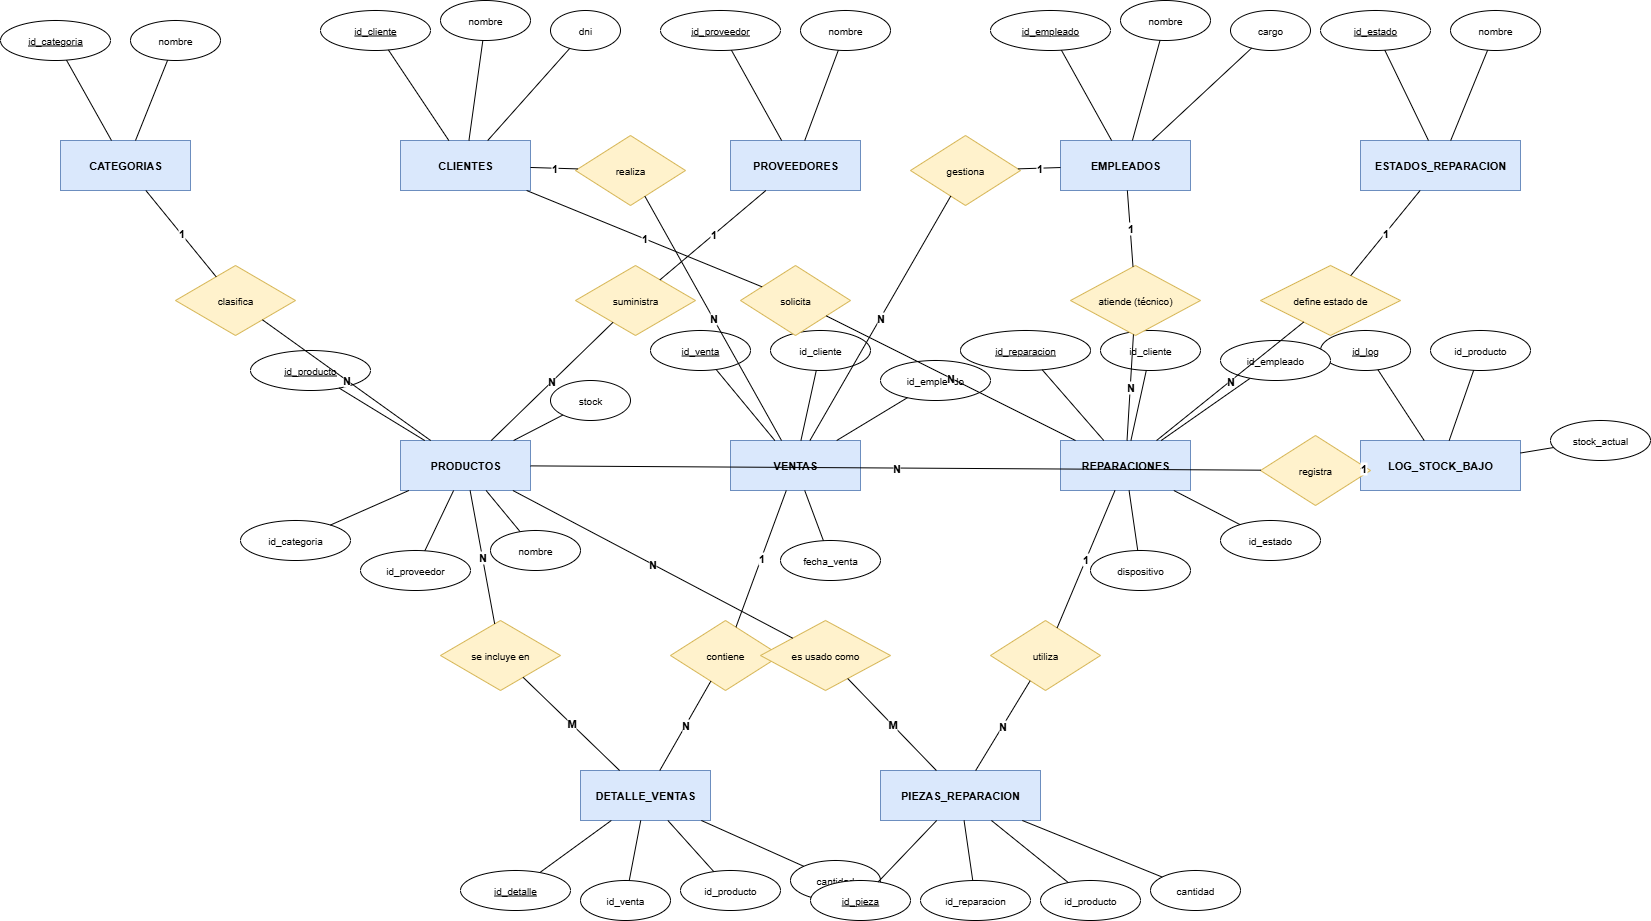

The diagram above was exported from draw.io. Its source (the exported page's mxGraphModel, read from the mxfile embedded in the PNG):
<mxGraphModel dx="786" dy="610" grid="1" gridSize="10" guides="1" tooltips="1" connect="1" arrows="1" fold="1" page="1" pageScale="1" pageWidth="1654" pageHeight="1169" math="0" shadow="0">
  <root>
    <mxCell id="0" />
    <mxCell id="1" parent="0" />
    <mxCell id="e_cat" value="CATEGORIAS" style="rounded=0;whiteSpace=wrap;html=1;fillColor=#dae8fc;strokeColor=#6c8ebf;fontStyle=1;fontSize=11;" parent="1" vertex="1">
      <mxGeometry x="80" y="320" width="130" height="50" as="geometry" />
    </mxCell>
    <mxCell id="e_cli" value="CLIENTES" style="rounded=0;whiteSpace=wrap;html=1;fillColor=#dae8fc;strokeColor=#6c8ebf;fontStyle=1;fontSize=11;" parent="1" vertex="1">
      <mxGeometry x="420" y="320" width="130" height="50" as="geometry" />
    </mxCell>
    <mxCell id="e_prov" value="PROVEEDORES" style="rounded=0;whiteSpace=wrap;html=1;fillColor=#dae8fc;strokeColor=#6c8ebf;fontStyle=1;fontSize=11;" parent="1" vertex="1">
      <mxGeometry x="750" y="320" width="130" height="50" as="geometry" />
    </mxCell>
    <mxCell id="e_emp" value="EMPLEADOS" style="rounded=0;whiteSpace=wrap;html=1;fillColor=#dae8fc;strokeColor=#6c8ebf;fontStyle=1;fontSize=11;" parent="1" vertex="1">
      <mxGeometry x="1080" y="320" width="130" height="50" as="geometry" />
    </mxCell>
    <mxCell id="e_est" value="ESTADOS_REPARACION" style="rounded=0;whiteSpace=wrap;html=1;fillColor=#dae8fc;strokeColor=#6c8ebf;fontStyle=1;fontSize=11;" parent="1" vertex="1">
      <mxGeometry x="1380" y="320" width="160" height="50" as="geometry" />
    </mxCell>
    <mxCell id="e_log" value="LOG_STOCK_BAJO" style="rounded=0;whiteSpace=wrap;html=1;fillColor=#dae8fc;strokeColor=#6c8ebf;fontStyle=1;fontSize=11;" parent="1" vertex="1">
      <mxGeometry x="1380" y="620" width="160" height="50" as="geometry" />
    </mxCell>
    <mxCell id="e_prod" value="PRODUCTOS" style="rounded=0;whiteSpace=wrap;html=1;fillColor=#dae8fc;strokeColor=#6c8ebf;fontStyle=1;fontSize=11;" parent="1" vertex="1">
      <mxGeometry x="420" y="620" width="130" height="50" as="geometry" />
    </mxCell>
    <mxCell id="e_ven" value="VENTAS" style="rounded=0;whiteSpace=wrap;html=1;fillColor=#dae8fc;strokeColor=#6c8ebf;fontStyle=1;fontSize=11;" parent="1" vertex="1">
      <mxGeometry x="750" y="620" width="130" height="50" as="geometry" />
    </mxCell>
    <mxCell id="e_rep" value="REPARACIONES" style="rounded=0;whiteSpace=wrap;html=1;fillColor=#dae8fc;strokeColor=#6c8ebf;fontStyle=1;fontSize=11;" parent="1" vertex="1">
      <mxGeometry x="1080" y="620" width="130" height="50" as="geometry" />
    </mxCell>
    <mxCell id="e_dv" value="DETALLE_VENTAS" style="rounded=0;whiteSpace=wrap;html=1;fillColor=#dae8fc;strokeColor=#6c8ebf;fontStyle=1;fontSize=11;" parent="1" vertex="1">
      <mxGeometry x="600" y="950" width="130" height="50" as="geometry" />
    </mxCell>
    <mxCell id="e_pz" value="PIEZAS_REPARACION" style="rounded=0;whiteSpace=wrap;html=1;fillColor=#dae8fc;strokeColor=#6c8ebf;fontStyle=1;fontSize=11;" parent="1" vertex="1">
      <mxGeometry x="900" y="950" width="160" height="50" as="geometry" />
    </mxCell>
    <mxCell id="a_cat_id" value="&lt;u&gt;id_categoria&lt;/u&gt;" style="ellipse;whiteSpace=wrap;html=1;fontSize=10;" parent="1" vertex="1">
      <mxGeometry x="20" y="200" width="110" height="40" as="geometry" />
    </mxCell>
    <mxCell id="a_cat_nom" value="nombre" style="ellipse;whiteSpace=wrap;html=1;fontSize=10;" parent="1" vertex="1">
      <mxGeometry x="150" y="200" width="90" height="40" as="geometry" />
    </mxCell>
    <mxCell id="l_cat_id" style="endArrow=none;html=1;" parent="1" source="a_cat_id" target="e_cat" edge="1">
      <mxGeometry relative="1" as="geometry" />
    </mxCell>
    <mxCell id="l_cat_nom" style="endArrow=none;html=1;" parent="1" source="a_cat_nom" target="e_cat" edge="1">
      <mxGeometry relative="1" as="geometry" />
    </mxCell>
    <mxCell id="a_cli_id" value="&lt;u&gt;id_cliente&lt;/u&gt;" style="ellipse;whiteSpace=wrap;html=1;fontSize=10;" parent="1" vertex="1">
      <mxGeometry x="340" y="190" width="110" height="40" as="geometry" />
    </mxCell>
    <mxCell id="a_cli_nom" value="nombre" style="ellipse;whiteSpace=wrap;html=1;fontSize=10;" parent="1" vertex="1">
      <mxGeometry x="460" y="180" width="90" height="40" as="geometry" />
    </mxCell>
    <mxCell id="a_cli_dni" value="dni" style="ellipse;whiteSpace=wrap;html=1;fontSize=10;" parent="1" vertex="1">
      <mxGeometry x="570" y="190" width="70" height="40" as="geometry" />
    </mxCell>
    <mxCell id="l_cli_id" style="endArrow=none;html=1;" parent="1" source="a_cli_id" target="e_cli" edge="1">
      <mxGeometry relative="1" as="geometry" />
    </mxCell>
    <mxCell id="l_cli_nom" style="endArrow=none;html=1;" parent="1" source="a_cli_nom" target="e_cli" edge="1">
      <mxGeometry relative="1" as="geometry" />
    </mxCell>
    <mxCell id="l_cli_dni" style="endArrow=none;html=1;" parent="1" source="a_cli_dni" target="e_cli" edge="1">
      <mxGeometry relative="1" as="geometry" />
    </mxCell>
    <mxCell id="a_prov_id" value="&lt;u&gt;id_proveedor&lt;/u&gt;" style="ellipse;whiteSpace=wrap;html=1;fontSize=10;" parent="1" vertex="1">
      <mxGeometry x="680" y="190" width="120" height="40" as="geometry" />
    </mxCell>
    <mxCell id="a_prov_nom" value="nombre" style="ellipse;whiteSpace=wrap;html=1;fontSize=10;" parent="1" vertex="1">
      <mxGeometry x="820" y="190" width="90" height="40" as="geometry" />
    </mxCell>
    <mxCell id="l_prov_id" style="endArrow=none;html=1;" parent="1" source="a_prov_id" target="e_prov" edge="1">
      <mxGeometry relative="1" as="geometry" />
    </mxCell>
    <mxCell id="l_prov_nom" style="endArrow=none;html=1;" parent="1" source="a_prov_nom" target="e_prov" edge="1">
      <mxGeometry relative="1" as="geometry" />
    </mxCell>
    <mxCell id="a_emp_id" value="&lt;u&gt;id_empleado&lt;/u&gt;" style="ellipse;whiteSpace=wrap;html=1;fontSize=10;" parent="1" vertex="1">
      <mxGeometry x="1010" y="190" width="120" height="40" as="geometry" />
    </mxCell>
    <mxCell id="a_emp_nom" value="nombre" style="ellipse;whiteSpace=wrap;html=1;fontSize=10;" parent="1" vertex="1">
      <mxGeometry x="1140" y="180" width="90" height="40" as="geometry" />
    </mxCell>
    <mxCell id="a_emp_cargo" value="cargo" style="ellipse;whiteSpace=wrap;html=1;fontSize=10;" parent="1" vertex="1">
      <mxGeometry x="1250" y="190" width="80" height="40" as="geometry" />
    </mxCell>
    <mxCell id="l_emp_id" style="endArrow=none;html=1;" parent="1" source="a_emp_id" target="e_emp" edge="1">
      <mxGeometry relative="1" as="geometry" />
    </mxCell>
    <mxCell id="l_emp_nom" style="endArrow=none;html=1;" parent="1" source="a_emp_nom" target="e_emp" edge="1">
      <mxGeometry relative="1" as="geometry" />
    </mxCell>
    <mxCell id="l_emp_cargo" style="endArrow=none;html=1;" parent="1" source="a_emp_cargo" target="e_emp" edge="1">
      <mxGeometry relative="1" as="geometry" />
    </mxCell>
    <mxCell id="a_est_id" value="&lt;u&gt;id_estado&lt;/u&gt;" style="ellipse;whiteSpace=wrap;html=1;fontSize=10;" parent="1" vertex="1">
      <mxGeometry x="1340" y="190" width="110" height="40" as="geometry" />
    </mxCell>
    <mxCell id="a_est_nom" value="nombre" style="ellipse;whiteSpace=wrap;html=1;fontSize=10;" parent="1" vertex="1">
      <mxGeometry x="1470" y="190" width="90" height="40" as="geometry" />
    </mxCell>
    <mxCell id="l_est_id" style="endArrow=none;html=1;" parent="1" source="a_est_id" target="e_est" edge="1">
      <mxGeometry relative="1" as="geometry" />
    </mxCell>
    <mxCell id="l_est_nom" style="endArrow=none;html=1;" parent="1" source="a_est_nom" target="e_est" edge="1">
      <mxGeometry relative="1" as="geometry" />
    </mxCell>
    <mxCell id="a_log_id" value="&lt;u&gt;id_log&lt;/u&gt;" style="ellipse;whiteSpace=wrap;html=1;fontSize=10;" parent="1" vertex="1">
      <mxGeometry x="1340" y="510" width="90" height="40" as="geometry" />
    </mxCell>
    <mxCell id="a_log_prod" value="id_producto" style="ellipse;whiteSpace=wrap;html=1;fontSize=10;" parent="1" vertex="1">
      <mxGeometry x="1450" y="510" width="100" height="40" as="geometry" />
    </mxCell>
    <mxCell id="a_log_stock" value="stock_actual" style="ellipse;whiteSpace=wrap;html=1;fontSize=10;" parent="1" vertex="1">
      <mxGeometry x="1570" y="600" width="100" height="40" as="geometry" />
    </mxCell>
    <mxCell id="l_log_id" style="endArrow=none;html=1;" parent="1" source="a_log_id" target="e_log" edge="1">
      <mxGeometry relative="1" as="geometry" />
    </mxCell>
    <mxCell id="l_log_prod" style="endArrow=none;html=1;" parent="1" source="a_log_prod" target="e_log" edge="1">
      <mxGeometry relative="1" as="geometry" />
    </mxCell>
    <mxCell id="l_log_stock" style="endArrow=none;html=1;" parent="1" source="a_log_stock" target="e_log" edge="1">
      <mxGeometry relative="1" as="geometry" />
    </mxCell>
    <mxCell id="a_prod_id" value="&lt;u&gt;id_producto&lt;/u&gt;" style="ellipse;whiteSpace=wrap;html=1;fontSize=10;" parent="1" vertex="1">
      <mxGeometry x="270" y="530" width="120" height="40" as="geometry" />
    </mxCell>
    <mxCell id="a_prod_cat" value="id_categoria" style="ellipse;whiteSpace=wrap;html=1;fontSize=10;" parent="1" vertex="1">
      <mxGeometry x="260" y="700" width="110" height="40" as="geometry" />
    </mxCell>
    <mxCell id="a_prod_prov" value="id_proveedor" style="ellipse;whiteSpace=wrap;html=1;fontSize=10;" parent="1" vertex="1">
      <mxGeometry x="380" y="730" width="110" height="40" as="geometry" />
    </mxCell>
    <mxCell id="a_prod_nom" value="nombre" style="ellipse;whiteSpace=wrap;html=1;fontSize=10;" parent="1" vertex="1">
      <mxGeometry x="510" y="710" width="90" height="40" as="geometry" />
    </mxCell>
    <mxCell id="a_prod_stock" value="stock" style="ellipse;whiteSpace=wrap;html=1;fontSize=10;" parent="1" vertex="1">
      <mxGeometry x="570" y="560" width="80" height="40" as="geometry" />
    </mxCell>
    <mxCell id="l_prod_id" style="endArrow=none;html=1;" parent="1" source="a_prod_id" target="e_prod" edge="1">
      <mxGeometry relative="1" as="geometry" />
    </mxCell>
    <mxCell id="l_prod_cat" style="endArrow=none;html=1;" parent="1" source="a_prod_cat" target="e_prod" edge="1">
      <mxGeometry relative="1" as="geometry" />
    </mxCell>
    <mxCell id="l_prod_prov" style="endArrow=none;html=1;" parent="1" source="a_prod_prov" target="e_prod" edge="1">
      <mxGeometry relative="1" as="geometry" />
    </mxCell>
    <mxCell id="l_prod_nom" style="endArrow=none;html=1;" parent="1" source="a_prod_nom" target="e_prod" edge="1">
      <mxGeometry relative="1" as="geometry" />
    </mxCell>
    <mxCell id="l_prod_stock" style="endArrow=none;html=1;" parent="1" source="a_prod_stock" target="e_prod" edge="1">
      <mxGeometry relative="1" as="geometry" />
    </mxCell>
    <mxCell id="a_ven_id" value="&lt;u&gt;id_venta&lt;/u&gt;" style="ellipse;whiteSpace=wrap;html=1;fontSize=10;" parent="1" vertex="1">
      <mxGeometry x="670" y="510" width="100" height="40" as="geometry" />
    </mxCell>
    <mxCell id="a_ven_cli" value="id_cliente" style="ellipse;whiteSpace=wrap;html=1;fontSize=10;" parent="1" vertex="1">
      <mxGeometry x="790" y="510" width="100" height="40" as="geometry" />
    </mxCell>
    <mxCell id="a_ven_emp" value="id_empleado" style="ellipse;whiteSpace=wrap;html=1;fontSize=10;" parent="1" vertex="1">
      <mxGeometry x="900" y="540" width="110" height="40" as="geometry" />
    </mxCell>
    <mxCell id="a_ven_fecha" value="fecha_venta" style="ellipse;whiteSpace=wrap;html=1;fontSize=10;" parent="1" vertex="1">
      <mxGeometry x="800" y="720" width="100" height="40" as="geometry" />
    </mxCell>
    <mxCell id="l_ven_id" style="endArrow=none;html=1;" parent="1" source="a_ven_id" target="e_ven" edge="1">
      <mxGeometry relative="1" as="geometry" />
    </mxCell>
    <mxCell id="l_ven_cli" style="endArrow=none;html=1;" parent="1" source="a_ven_cli" target="e_ven" edge="1">
      <mxGeometry relative="1" as="geometry" />
    </mxCell>
    <mxCell id="l_ven_emp" style="endArrow=none;html=1;" parent="1" source="a_ven_emp" target="e_ven" edge="1">
      <mxGeometry relative="1" as="geometry" />
    </mxCell>
    <mxCell id="l_ven_fecha" style="endArrow=none;html=1;" parent="1" source="a_ven_fecha" target="e_ven" edge="1">
      <mxGeometry relative="1" as="geometry" />
    </mxCell>
    <mxCell id="a_rep_id" value="&lt;u&gt;id_reparacion&lt;/u&gt;" style="ellipse;whiteSpace=wrap;html=1;fontSize=10;" parent="1" vertex="1">
      <mxGeometry x="980" y="510" width="130" height="40" as="geometry" />
    </mxCell>
    <mxCell id="a_rep_cli" value="id_cliente" style="ellipse;whiteSpace=wrap;html=1;fontSize=10;" parent="1" vertex="1">
      <mxGeometry x="1120" y="510" width="100" height="40" as="geometry" />
    </mxCell>
    <mxCell id="a_rep_emp" value="id_empleado" style="ellipse;whiteSpace=wrap;html=1;fontSize=10;" parent="1" vertex="1">
      <mxGeometry x="1240" y="520" width="110" height="40" as="geometry" />
    </mxCell>
    <mxCell id="a_rep_est" value="id_estado" style="ellipse;whiteSpace=wrap;html=1;fontSize=10;" parent="1" vertex="1">
      <mxGeometry x="1240" y="700" width="100" height="40" as="geometry" />
    </mxCell>
    <mxCell id="a_rep_disp" value="dispositivo" style="ellipse;whiteSpace=wrap;html=1;fontSize=10;" parent="1" vertex="1">
      <mxGeometry x="1110" y="730" width="100" height="40" as="geometry" />
    </mxCell>
    <mxCell id="l_rep_id" style="endArrow=none;html=1;" parent="1" source="a_rep_id" target="e_rep" edge="1">
      <mxGeometry relative="1" as="geometry" />
    </mxCell>
    <mxCell id="l_rep_cli" style="endArrow=none;html=1;" parent="1" source="a_rep_cli" target="e_rep" edge="1">
      <mxGeometry relative="1" as="geometry" />
    </mxCell>
    <mxCell id="l_rep_emp" style="endArrow=none;html=1;" parent="1" source="a_rep_emp" target="e_rep" edge="1">
      <mxGeometry relative="1" as="geometry" />
    </mxCell>
    <mxCell id="l_rep_est" style="endArrow=none;html=1;" parent="1" source="a_rep_est" target="e_rep" edge="1">
      <mxGeometry relative="1" as="geometry" />
    </mxCell>
    <mxCell id="l_rep_disp" style="endArrow=none;html=1;" parent="1" source="a_rep_disp" target="e_rep" edge="1">
      <mxGeometry relative="1" as="geometry" />
    </mxCell>
    <mxCell id="a_dv_id" value="&lt;u&gt;id_detalle&lt;/u&gt;" style="ellipse;whiteSpace=wrap;html=1;fontSize=10;" parent="1" vertex="1">
      <mxGeometry x="480" y="1050" width="110" height="40" as="geometry" />
    </mxCell>
    <mxCell id="a_dv_ven" value="id_venta" style="ellipse;whiteSpace=wrap;html=1;fontSize=10;" parent="1" vertex="1">
      <mxGeometry x="600" y="1060" width="90" height="40" as="geometry" />
    </mxCell>
    <mxCell id="a_dv_prod" value="id_producto" style="ellipse;whiteSpace=wrap;html=1;fontSize=10;" parent="1" vertex="1">
      <mxGeometry x="700" y="1050" width="100" height="40" as="geometry" />
    </mxCell>
    <mxCell id="a_dv_cant" value="cantidad" style="ellipse;whiteSpace=wrap;html=1;fontSize=10;" parent="1" vertex="1">
      <mxGeometry x="810" y="1040" width="90" height="40" as="geometry" />
    </mxCell>
    <mxCell id="l_dv_id" style="endArrow=none;html=1;" parent="1" source="a_dv_id" target="e_dv" edge="1">
      <mxGeometry relative="1" as="geometry" />
    </mxCell>
    <mxCell id="l_dv_ven" style="endArrow=none;html=1;" parent="1" source="a_dv_ven" target="e_dv" edge="1">
      <mxGeometry relative="1" as="geometry" />
    </mxCell>
    <mxCell id="l_dv_prod" style="endArrow=none;html=1;" parent="1" source="a_dv_prod" target="e_dv" edge="1">
      <mxGeometry relative="1" as="geometry" />
    </mxCell>
    <mxCell id="l_dv_cant" style="endArrow=none;html=1;" parent="1" source="a_dv_cant" target="e_dv" edge="1">
      <mxGeometry relative="1" as="geometry" />
    </mxCell>
    <mxCell id="a_pz_id" value="&lt;u&gt;id_pieza&lt;/u&gt;" style="ellipse;whiteSpace=wrap;html=1;fontSize=10;" parent="1" vertex="1">
      <mxGeometry x="830" y="1060" width="100" height="40" as="geometry" />
    </mxCell>
    <mxCell id="a_pz_rep" value="id_reparacion" style="ellipse;whiteSpace=wrap;html=1;fontSize=10;" parent="1" vertex="1">
      <mxGeometry x="940" y="1060" width="110" height="40" as="geometry" />
    </mxCell>
    <mxCell id="a_pz_prod" value="id_producto" style="ellipse;whiteSpace=wrap;html=1;fontSize=10;" parent="1" vertex="1">
      <mxGeometry x="1060" y="1060" width="100" height="40" as="geometry" />
    </mxCell>
    <mxCell id="a_pz_cant" value="cantidad" style="ellipse;whiteSpace=wrap;html=1;fontSize=10;" parent="1" vertex="1">
      <mxGeometry x="1170" y="1050" width="90" height="40" as="geometry" />
    </mxCell>
    <mxCell id="l_pz_id" style="endArrow=none;html=1;" parent="1" source="a_pz_id" target="e_pz" edge="1">
      <mxGeometry relative="1" as="geometry" />
    </mxCell>
    <mxCell id="l_pz_rep" style="endArrow=none;html=1;" parent="1" source="a_pz_rep" target="e_pz" edge="1">
      <mxGeometry relative="1" as="geometry" />
    </mxCell>
    <mxCell id="l_pz_prod" style="endArrow=none;html=1;" parent="1" source="a_pz_prod" target="e_pz" edge="1">
      <mxGeometry relative="1" as="geometry" />
    </mxCell>
    <mxCell id="l_pz_cant" style="endArrow=none;html=1;" parent="1" source="a_pz_cant" target="e_pz" edge="1">
      <mxGeometry relative="1" as="geometry" />
    </mxCell>
    <mxCell id="r_clasifica" value="clasifica" style="rhombus;whiteSpace=wrap;html=1;fillColor=#fff2cc;strokeColor=#d6b656;fontSize=10;" parent="1" vertex="1">
      <mxGeometry x="195" y="445" width="120" height="70" as="geometry" />
    </mxCell>
    <mxCell id="l_clasifica_cat" value="1" style="endArrow=none;html=1;fontSize=11;fontStyle=1;" parent="1" source="e_cat" target="r_clasifica" edge="1">
      <mxGeometry relative="1" as="geometry" />
    </mxCell>
    <mxCell id="l_clasifica_prod" value="N" style="endArrow=none;html=1;fontSize=11;fontStyle=1;" parent="1" source="r_clasifica" target="e_prod" edge="1">
      <mxGeometry relative="1" as="geometry" />
    </mxCell>
    <mxCell id="r_suministra" value="suministra" style="rhombus;whiteSpace=wrap;html=1;fillColor=#fff2cc;strokeColor=#d6b656;fontSize=10;" parent="1" vertex="1">
      <mxGeometry x="595" y="445" width="120" height="70" as="geometry" />
    </mxCell>
    <mxCell id="l_sum_prov" value="1" style="endArrow=none;html=1;fontSize=11;fontStyle=1;" parent="1" source="e_prov" target="r_suministra" edge="1">
      <mxGeometry relative="1" as="geometry" />
    </mxCell>
    <mxCell id="l_sum_prod" value="N" style="endArrow=none;html=1;fontSize=11;fontStyle=1;" parent="1" source="r_suministra" target="e_prod" edge="1">
      <mxGeometry relative="1" as="geometry" />
    </mxCell>
    <mxCell id="r_realiza" value="realiza" style="rhombus;whiteSpace=wrap;html=1;fillColor=#fff2cc;strokeColor=#d6b656;fontSize=10;" parent="1" vertex="1">
      <mxGeometry x="595" y="315" width="110" height="70" as="geometry" />
    </mxCell>
    <mxCell id="l_real_cli" value="1" style="endArrow=none;html=1;fontSize=11;fontStyle=1;" parent="1" source="e_cli" target="r_realiza" edge="1">
      <mxGeometry relative="1" as="geometry" />
    </mxCell>
    <mxCell id="l_real_ven" value="N" style="endArrow=none;html=1;fontSize=11;fontStyle=1;" parent="1" source="r_realiza" target="e_ven" edge="1">
      <mxGeometry relative="1" as="geometry" />
    </mxCell>
    <mxCell id="r_gestiona" value="gestiona" style="rhombus;whiteSpace=wrap;html=1;fillColor=#fff2cc;strokeColor=#d6b656;fontSize=10;" parent="1" vertex="1">
      <mxGeometry x="930" y="315" width="110" height="70" as="geometry" />
    </mxCell>
    <mxCell id="l_gest_emp" value="1" style="endArrow=none;html=1;fontSize=11;fontStyle=1;" parent="1" source="e_emp" target="r_gestiona" edge="1">
      <mxGeometry relative="1" as="geometry" />
    </mxCell>
    <mxCell id="l_gest_ven" value="N" style="endArrow=none;html=1;fontSize=11;fontStyle=1;" parent="1" source="r_gestiona" target="e_ven" edge="1">
      <mxGeometry relative="1" as="geometry" />
    </mxCell>
    <mxCell id="r_solicita" value="solicita" style="rhombus;whiteSpace=wrap;html=1;fillColor=#fff2cc;strokeColor=#d6b656;fontSize=10;" parent="1" vertex="1">
      <mxGeometry x="760" y="445" width="110" height="70" as="geometry" />
    </mxCell>
    <mxCell id="l_solic_cli" value="1" style="endArrow=none;html=1;fontSize=11;fontStyle=1;" parent="1" source="e_cli" target="r_solicita" edge="1">
      <mxGeometry relative="1" as="geometry" />
    </mxCell>
    <mxCell id="l_solic_rep" value="N" style="endArrow=none;html=1;fontSize=11;fontStyle=1;" parent="1" source="r_solicita" target="e_rep" edge="1">
      <mxGeometry relative="1" as="geometry" />
    </mxCell>
    <mxCell id="r_atiende" value="atiende (técnico)" style="rhombus;whiteSpace=wrap;html=1;fillColor=#fff2cc;strokeColor=#d6b656;fontSize=10;" parent="1" vertex="1">
      <mxGeometry x="1090" y="445" width="130" height="70" as="geometry" />
    </mxCell>
    <mxCell id="l_at_emp" value="1" style="endArrow=none;html=1;fontSize=11;fontStyle=1;" parent="1" source="e_emp" target="r_atiende" edge="1">
      <mxGeometry relative="1" as="geometry" />
    </mxCell>
    <mxCell id="l_at_rep" value="N" style="endArrow=none;html=1;fontSize=11;fontStyle=1;" parent="1" source="r_atiende" target="e_rep" edge="1">
      <mxGeometry relative="1" as="geometry" />
    </mxCell>
    <mxCell id="r_define" value="define estado de" style="rhombus;whiteSpace=wrap;html=1;fillColor=#fff2cc;strokeColor=#d6b656;fontSize=10;" parent="1" vertex="1">
      <mxGeometry x="1280" y="445" width="140" height="70" as="geometry" />
    </mxCell>
    <mxCell id="l_def_est" value="1" style="endArrow=none;html=1;fontSize=11;fontStyle=1;" parent="1" source="e_est" target="r_define" edge="1">
      <mxGeometry relative="1" as="geometry" />
    </mxCell>
    <mxCell id="l_def_rep" value="N" style="endArrow=none;html=1;fontSize=11;fontStyle=1;" parent="1" source="r_define" target="e_rep" edge="1">
      <mxGeometry relative="1" as="geometry" />
    </mxCell>
    <mxCell id="r_contiene" value="contiene" style="rhombus;whiteSpace=wrap;html=1;fillColor=#fff2cc;strokeColor=#d6b656;fontSize=10;" parent="1" vertex="1">
      <mxGeometry x="690" y="800" width="110" height="70" as="geometry" />
    </mxCell>
    <mxCell id="l_cont_ven" value="1" style="endArrow=none;html=1;fontSize=11;fontStyle=1;" parent="1" source="e_ven" target="r_contiene" edge="1">
      <mxGeometry relative="1" as="geometry" />
    </mxCell>
    <mxCell id="l_cont_dv" value="N" style="endArrow=none;html=1;fontSize=11;fontStyle=1;" parent="1" source="r_contiene" target="e_dv" edge="1">
      <mxGeometry relative="1" as="geometry" />
    </mxCell>
    <mxCell id="r_incluye" value="se incluye en" style="rhombus;whiteSpace=wrap;html=1;fillColor=#fff2cc;strokeColor=#d6b656;fontSize=10;" parent="1" vertex="1">
      <mxGeometry x="460" y="800" width="120" height="70" as="geometry" />
    </mxCell>
    <mxCell id="l_inc_prod" value="N" style="endArrow=none;html=1;fontSize=11;fontStyle=1;" parent="1" source="e_prod" target="r_incluye" edge="1">
      <mxGeometry relative="1" as="geometry" />
    </mxCell>
    <mxCell id="l_inc_dv" value="M" style="endArrow=none;html=1;fontSize=11;fontStyle=1;" parent="1" source="r_incluye" target="e_dv" edge="1">
      <mxGeometry relative="1" as="geometry" />
    </mxCell>
    <mxCell id="r_utiliza" value="utiliza" style="rhombus;whiteSpace=wrap;html=1;fillColor=#fff2cc;strokeColor=#d6b656;fontSize=10;" parent="1" vertex="1">
      <mxGeometry x="1010" y="800" width="110" height="70" as="geometry" />
    </mxCell>
    <mxCell id="l_util_rep" value="1" style="endArrow=none;html=1;fontSize=11;fontStyle=1;" parent="1" source="e_rep" target="r_utiliza" edge="1">
      <mxGeometry relative="1" as="geometry" />
    </mxCell>
    <mxCell id="l_util_pz" value="N" style="endArrow=none;html=1;fontSize=11;fontStyle=1;" parent="1" source="r_utiliza" target="e_pz" edge="1">
      <mxGeometry relative="1" as="geometry" />
    </mxCell>
    <mxCell id="r_usado" value="es usado como" style="rhombus;whiteSpace=wrap;html=1;fillColor=#fff2cc;strokeColor=#d6b656;fontSize=10;" parent="1" vertex="1">
      <mxGeometry x="780" y="800" width="130" height="70" as="geometry" />
    </mxCell>
    <mxCell id="l_usado_prod" value="N" style="endArrow=none;html=1;fontSize=11;fontStyle=1;" parent="1" source="e_prod" target="r_usado" edge="1">
      <mxGeometry relative="1" as="geometry" />
    </mxCell>
    <mxCell id="l_usado_pz" value="M" style="endArrow=none;html=1;fontSize=11;fontStyle=1;" parent="1" source="r_usado" target="e_pz" edge="1">
      <mxGeometry relative="1" as="geometry" />
    </mxCell>
    <mxCell id="r_registra" value="registra" style="rhombus;whiteSpace=wrap;html=1;fillColor=#fff2cc;strokeColor=#d6b656;fontSize=10;" parent="1" vertex="1">
      <mxGeometry x="1280" y="615" width="110" height="70" as="geometry" />
    </mxCell>
    <mxCell id="l_reg_log" value="1" style="endArrow=none;html=1;fontSize=11;fontStyle=1;" parent="1" source="e_log" target="r_registra" edge="1">
      <mxGeometry relative="1" as="geometry" />
    </mxCell>
    <mxCell id="l_reg_prod" value="N" style="endArrow=none;html=1;fontSize=11;fontStyle=1;" parent="1" source="r_registra" target="e_prod" edge="1">
      <mxGeometry relative="1" as="geometry" />
    </mxCell>
  </root>
</mxGraphModel>